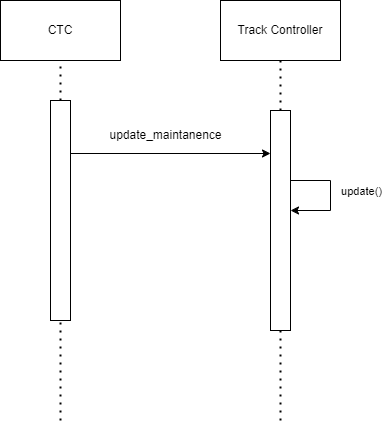

The diagram above was exported from draw.io. Its source (the exported page's mxGraphModel, read from the mxfile embedded in the PNG):
<mxGraphModel dx="1085" dy="766" grid="1" gridSize="10" guides="1" tooltips="1" connect="1" arrows="1" fold="1" page="1" pageScale="1" pageWidth="850" pageHeight="1100" background="#ffffff" math="0" shadow="0">
  <root>
    <mxCell id="0" />
    <mxCell id="1" parent="0" />
    <mxCell id="2" value="CTC" style="rounded=0;whiteSpace=wrap;html=1;" parent="1" vertex="1">
      <mxGeometry x="20" y="210" width="120" height="60" as="geometry" />
    </mxCell>
    <mxCell id="3" value="Track Controller" style="rounded=0;whiteSpace=wrap;html=1;" parent="1" vertex="1">
      <mxGeometry x="240" y="210" width="120" height="60" as="geometry" />
    </mxCell>
    <mxCell id="4" value="" style="endArrow=none;dashed=1;html=1;dashPattern=1 3;strokeWidth=2;entryX=0.5;entryY=1;entryDx=0;entryDy=0;" parent="1" source="7" target="2" edge="1">
      <mxGeometry width="50" height="50" relative="1" as="geometry">
        <mxPoint x="80" y="630" as="sourcePoint" />
        <mxPoint x="100" y="300" as="targetPoint" />
      </mxGeometry>
    </mxCell>
    <mxCell id="5" value="" style="endArrow=none;dashed=1;html=1;dashPattern=1 3;strokeWidth=2;entryX=0.5;entryY=1;entryDx=0;entryDy=0;" parent="1" source="9" edge="1">
      <mxGeometry width="50" height="50" relative="1" as="geometry">
        <mxPoint x="300" y="630" as="sourcePoint" />
        <mxPoint x="300" y="270" as="targetPoint" />
      </mxGeometry>
    </mxCell>
    <mxCell id="6" value="" style="endArrow=none;dashed=1;html=1;dashPattern=1 3;strokeWidth=2;entryX=0.5;entryY=1;entryDx=0;entryDy=0;" parent="1" target="7" edge="1">
      <mxGeometry width="50" height="50" relative="1" as="geometry">
        <mxPoint x="80" y="630" as="sourcePoint" />
        <mxPoint x="80" y="270" as="targetPoint" />
      </mxGeometry>
    </mxCell>
    <mxCell id="7" value="" style="rounded=0;whiteSpace=wrap;html=1;" parent="1" vertex="1">
      <mxGeometry x="70" y="310" width="20" height="220" as="geometry" />
    </mxCell>
    <mxCell id="8" value="" style="endArrow=none;dashed=1;html=1;dashPattern=1 3;strokeWidth=2;entryX=0.5;entryY=1;entryDx=0;entryDy=0;" parent="1" target="9" edge="1">
      <mxGeometry width="50" height="50" relative="1" as="geometry">
        <mxPoint x="300" y="630" as="sourcePoint" />
        <mxPoint x="300" y="270" as="targetPoint" />
      </mxGeometry>
    </mxCell>
    <mxCell id="9" value="" style="rounded=0;whiteSpace=wrap;html=1;" parent="1" vertex="1">
      <mxGeometry x="290" y="320" width="20" height="220" as="geometry" />
    </mxCell>
    <mxCell id="10" value="" style="endArrow=classic;html=1;" parent="1" edge="1">
      <mxGeometry width="50" height="50" relative="1" as="geometry">
        <mxPoint x="90" y="363" as="sourcePoint" />
        <mxPoint x="290" y="363" as="targetPoint" />
      </mxGeometry>
    </mxCell>
    <mxCell id="11" value="update_maintanence" style="text;html=1;align=center;verticalAlign=middle;resizable=0;points=[];autosize=1;strokeColor=none;fillColor=none;" parent="1" vertex="1">
      <mxGeometry x="115" y="330" width="140" height="30" as="geometry" />
    </mxCell>
    <mxCell id="12" value="" style="endArrow=none;dashed=1;html=1;dashPattern=1 3;strokeWidth=2;exitX=1;exitY=0.75;exitDx=0;exitDy=0;" parent="1" edge="1">
      <mxGeometry width="50" height="50" relative="1" as="geometry">
        <mxPoint x="310" y="459.70000000000005" as="sourcePoint" />
        <mxPoint x="310" y="460" as="targetPoint" />
      </mxGeometry>
    </mxCell>
    <mxCell id="13" value="" style="endArrow=none;html=1;" parent="1" edge="1">
      <mxGeometry width="50" height="50" relative="1" as="geometry">
        <mxPoint x="310" y="390" as="sourcePoint" />
        <mxPoint x="350" y="390" as="targetPoint" />
      </mxGeometry>
    </mxCell>
    <mxCell id="14" value="" style="endArrow=none;html=1;" parent="1" edge="1">
      <mxGeometry width="50" height="50" relative="1" as="geometry">
        <mxPoint x="350" y="390" as="sourcePoint" />
        <mxPoint x="350" y="420" as="targetPoint" />
      </mxGeometry>
    </mxCell>
    <mxCell id="15" value="update()" style="edgeLabel;html=1;align=center;verticalAlign=middle;resizable=0;points=[];" parent="14" vertex="1" connectable="0">
      <mxGeometry x="-0.2153" y="6" relative="1" as="geometry">
        <mxPoint x="24" y="-2" as="offset" />
      </mxGeometry>
    </mxCell>
    <mxCell id="16" value="" style="endArrow=classic;html=1;" parent="1" edge="1">
      <mxGeometry width="50" height="50" relative="1" as="geometry">
        <mxPoint x="350" y="420" as="sourcePoint" />
        <mxPoint x="310" y="420" as="targetPoint" />
      </mxGeometry>
    </mxCell>
  </root>
</mxGraphModel>